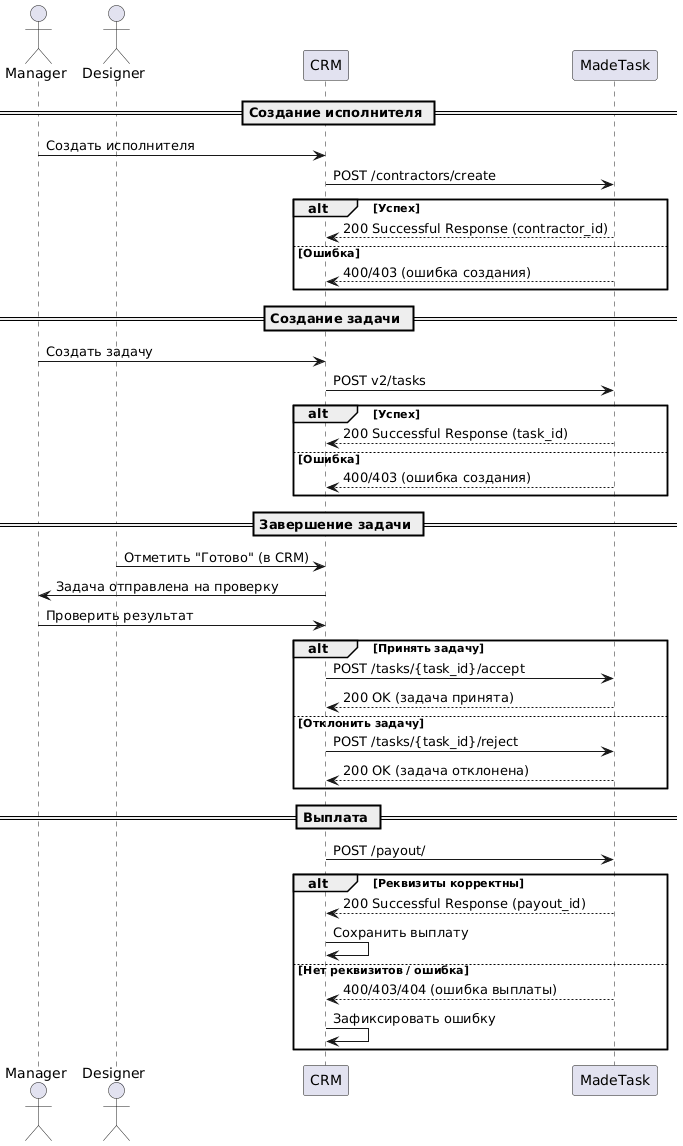

The diagram above was rendered by PlantUML. Its source (embedded in the PNG):
@startuml
actor Manager
actor Designer
participant CRM
participant MadeTask

== Создание исполнителя ==
Manager -> CRM: Создать исполнителя
CRM -> MadeTask: POST /contractors/create
alt Успех
    MadeTask --> CRM: 200 Successful Response (contractor_id)
else Ошибка
    MadeTask --> CRM: 400/403 (ошибка создания)
end

== Создание задачи ==
Manager -> CRM: Создать задачу
CRM -> MadeTask: POST v2/tasks
alt Успех
    MadeTask --> CRM: 200 Successful Response (task_id)
else Ошибка
    MadeTask --> CRM: 400/403 (ошибка создания)
end

== Завершение задачи ==
Designer -> CRM: Отметить "Готово" (в CRM)
CRM -> Manager: Задача отправлена на проверку
Manager -> CRM: Проверить результат
alt Принять задачу
    CRM -> MadeTask: POST /tasks/{task_id}/accept
    MadeTask --> CRM: 200 OK (задача принята)
else Отклонить задачу
    CRM -> MadeTask: POST /tasks/{task_id}/reject
    MadeTask --> CRM: 200 OK (задача отклонена)
end

== Выплата ==
CRM -> MadeTask: POST /payout/
alt Реквизиты корректны
    MadeTask --> CRM: 200 Successful Response (payout_id)
    CRM -> CRM: Сохранить выплату
else Нет реквизитов / ошибка
    MadeTask --> CRM: 400/403/404 (ошибка выплаты)
    CRM -> CRM: Зафиксировать ошибку
end
@enduml